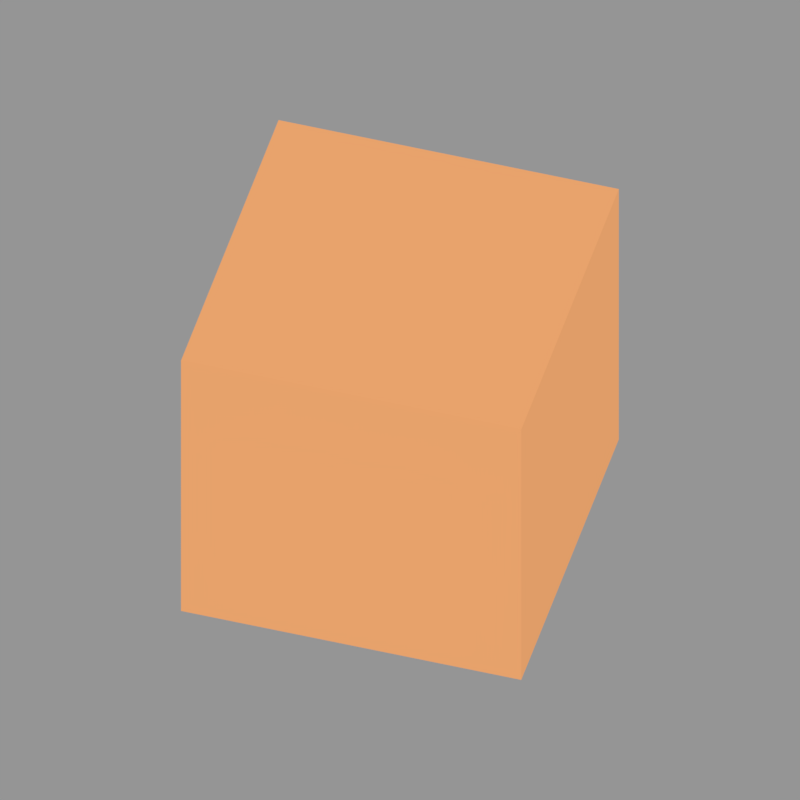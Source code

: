 # Source: pixel-test-cube.blend  (saved by Blender 5.3.31; exported with 4.5.12 LTS)
import bpy
from mathutils import Matrix  # noqa: F401  (used for matrix-valued properties, if any)

bpy.ops.wm.read_factory_settings(use_empty=True)
scene = bpy.context.scene
scene.name = 'Pixel test cube'

# ---- collections
col_pixel_test_cube___glb_export = bpy.data.collections.new('Pixel test cube · GLB export'); scene.collection.children.link(col_pixel_test_cube___glb_export)

# ---- materials (node trees are filled in below, after node groups)
mat_cube___shared_midtone = bpy.data.materials.new('Cube / Shared midtone')
mat_cube___shared_midtone.diffuse_color = (0.4233, 0.1912, 0.07819, 1.0)

# ---- material node trees
mat_cube___shared_midtone.use_nodes = True; mat_cube___shared_midtone.node_tree.nodes.clear()
_N = mat_cube___shared_midtone.node_tree.nodes; _L = mat_cube___shared_midtone.node_tree.links
n0 = _N.new('ShaderNodeBsdfPrincipled'); n0.name = 'Principled BSDF'; n0.location = (-200, 100)
n0.inputs[0].default_value = (0.4233, 0.1912, 0.07819, 1.0)
n0.inputs[2].default_value = 1.0
n0.inputs[10].default_value = 0.005
n0.inputs[13].default_value = 0.0
n0.inputs[27].default_value = (0.4233, 0.1912, 0.07819, 1.0)
n0.inputs[28].default_value = 1.0
n1 = _N.new('ShaderNodeOutputMaterial'); n1.name = 'Material Output'; n1.location = (200, 100)
_L.new(n0.outputs[0], n1.inputs[0])
n1.is_active_output = True

# ---- cameras
cam_godot_angle = bpy.data.cameras.new('Godot angle')
cam_godot_angle.type = 'ORTHO'
cam_godot_angle.ortho_scale = 2.26

# ---- meshes
me_cube = bpy.data.meshes.new('Cube')
me_cube.from_pydata([(-0.5, -0.5, 0.0), (-0.5, -0.5, 1.0), (-0.5, 0.5, 0.0), (-0.5, 0.5, 1.0), (0.5, -0.5, 0.0), (0.5, -0.5, 1.0), (0.5, 0.5, 0.0), (0.5, 0.5, 1.0)], [], [(0, 1, 3, 2), (2, 3, 7, 6), (6, 7, 5, 4), (4, 5, 1, 0), (2, 6, 4, 0), (7, 3, 1, 5)])
_uv = me_cube.uv_layers.new(name='UVMap')
_uv.uv.foreach_set('vector', [0.375, 0.0, 0.625, 0.0, 0.625, 0.25, 0.375, 0.25, 0.375, 0.25, 0.625, 0.25, 0.625, 0.5, 0.375, 0.5, 0.375, 0.5, 0.625, 0.5, 0.625, 0.75, 0.375, 0.75, 0.375, 0.75, 0.625, 0.75, 0.625, 1.0, 0.375, 1.0, 0.125, 0.5, 0.375, 0.5, 0.375, 0.75, 0.125, 0.75, 0.625, 0.5, 0.875, 0.5, 0.875, 0.75, 0.625, 0.75])
me_cube.materials.append(mat_cube___shared_midtone)
me_cube.update()

# ---- objects
ob_godot_angle___64_px = bpy.data.objects.new('Godot angle · 64 px', cam_godot_angle)
ob_pixeltestcube = bpy.data.objects.new('PixelTestCube', me_cube)

# ---- transforms, parenting, visibility, modifiers, constraints
ob_godot_angle___64_px.location = (1.103, -3.845, 4.5)
ob_godot_angle___64_px.rotation_euler = (0.7854, 3.917e-08, 0.2793)
ob_pixeltestcube.location = (0.0, 0.0, 0.0)

# ---- collection membership
scene.collection.objects.link(ob_godot_angle___64_px)
col_pixel_test_cube___glb_export.objects.link(ob_pixeltestcube)

# ---- scene / render settings (as saved in the file)
scene.camera = ob_godot_angle___64_px
scene.frame_start = 1; scene.frame_end = 250; scene.frame_set(1)
scene.render.engine = 'BLENDER_EEVEE_NEXT'
scene.render.resolution_x = 64
scene.render.resolution_y = 64
scene.render.dither_intensity = 0.0
scene.render.filter_size = 0.0
scene.render.film_transparent = True
scene.render.bake_bias = 0.0
scene.render.bake_samples = 0
scene.render.compositor_device = 'GPU'
scene.eevee.taa_samples = 1
scene.eevee.taa_render_samples = 1
scene.eevee.use_volume_custom_range = False
scene.eevee.fast_gi_thickness_near = 0.1
scene.eevee.fast_gi_thickness_far = 0.0
scene.eevee.ray_tracing_options.screen_trace_thickness = 0.1
scene.view_settings.view_transform = 'Standard'
bpy.context.view_layer.update()

# ---- added for rendering (the .blend has no usable light): sun + grey world if the file has none
light_auto_sun = bpy.data.lights.new('AutoSun', 'SUN')
light_auto_sun.energy = 3.0
light_auto_sun.angle = 0.0523599
ob_auto_sun = bpy.data.objects.new('AutoSun', light_auto_sun)
scene.collection.objects.link(ob_auto_sun)
ob_auto_sun.rotation_euler = (0.872665, 0.174533, 0.523599)
if scene.world is None:
    world_auto = bpy.data.worlds.new('AutoWorld')
    world_auto.color = (0.3, 0.3, 0.3)
    scene.world = world_auto
bpy.context.view_layer.update()
